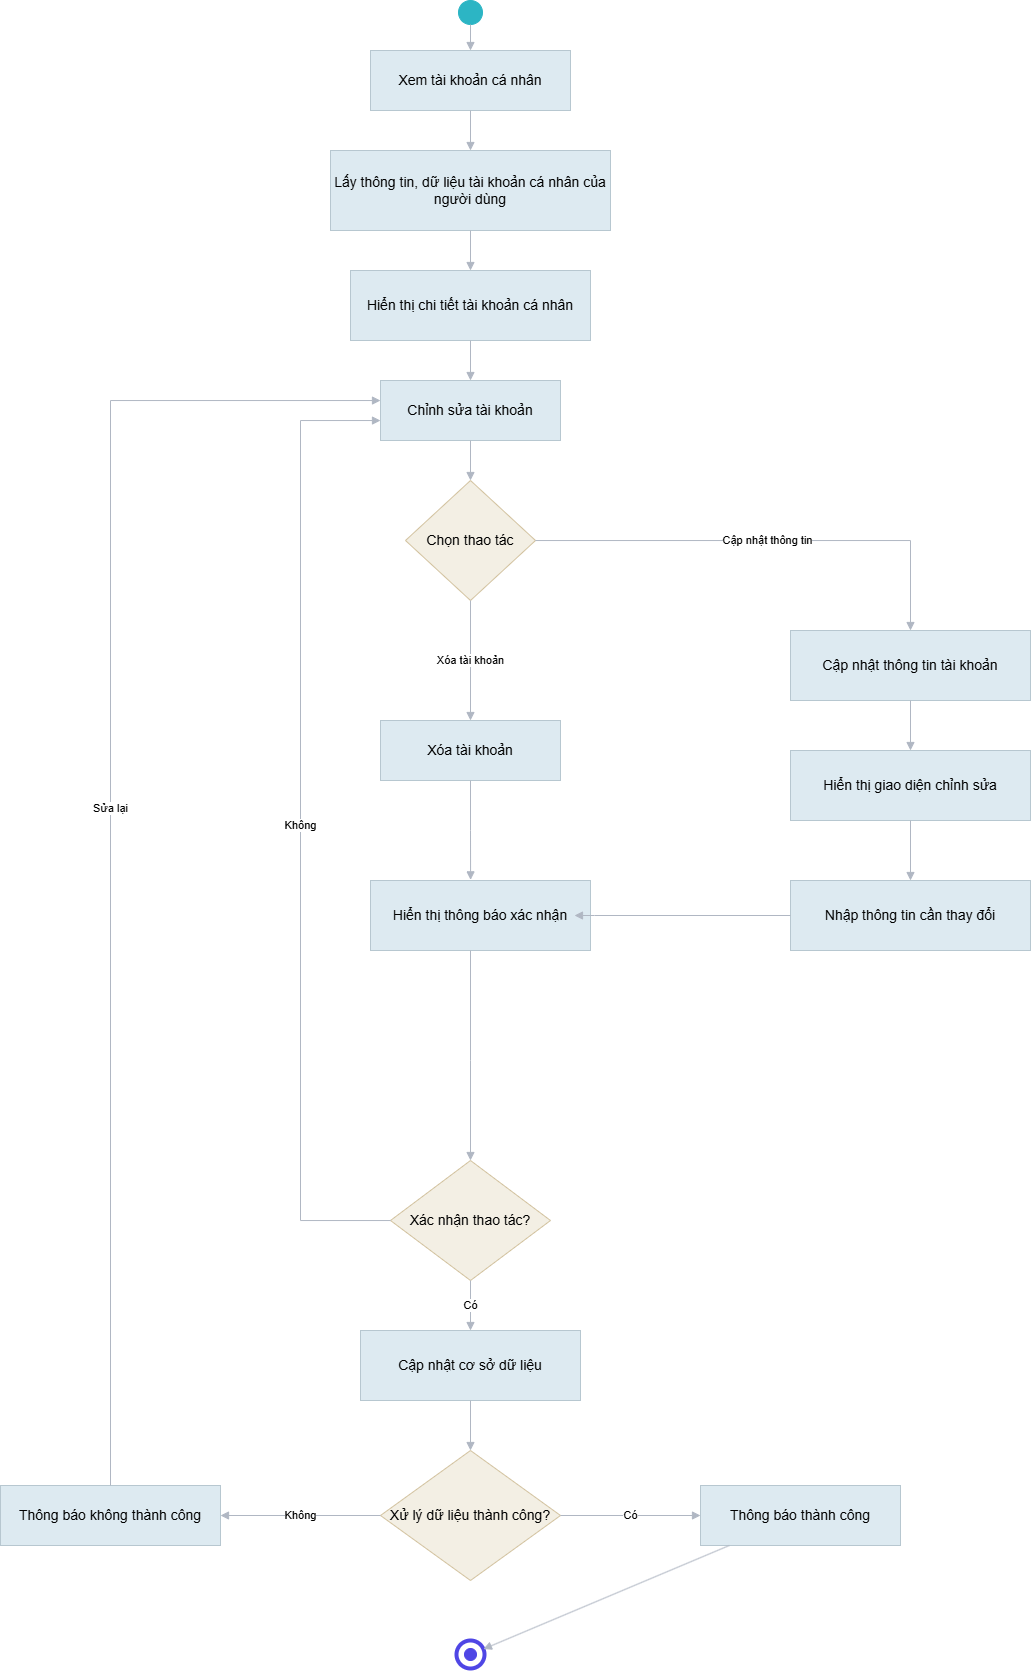

The diagram above was exported from draw.io. Its source (the exported page's mxGraphModel, read from the mxfile embedded in the PNG):
<mxGraphModel dx="1240" dy="705" grid="1" gridSize="10" guides="1" tooltips="1" connect="1" arrows="1" fold="1" page="1" pageScale="1" pageWidth="1600" pageHeight="1900" math="0" shadow="0">
  <root>
    <mxCell id="0" />
    <mxCell id="1" parent="0" />
    <mxCell id="2" parent="1" style="ellipse;whiteSpace=wrap;html=1;aspect=fixed;fillColor=#2cb5c4;strokeColor=#2cb5c4;" value="" vertex="1">
      <mxGeometry height="24" width="24" x="788" y="20" as="geometry" />
    </mxCell>
    <mxCell id="3" parent="1" style="rounded=0;whiteSpace=wrap;html=1;fillColor=#ddeaf1;strokeColor=#b7c7d0;fontSize=14;" value="Xem tài khoản cá nhân" vertex="1">
      <mxGeometry height="60" width="200" x="700" y="70" as="geometry" />
    </mxCell>
    <mxCell id="4" parent="1" style="rounded=0;whiteSpace=wrap;html=1;fillColor=#ddeaf1;strokeColor=#b7c7d0;fontSize=14;" value="Lấy thông tin, dữ liệu tài khoản cá nhân của người dùng" vertex="1">
      <mxGeometry height="80" width="280" x="660" y="170" as="geometry" />
    </mxCell>
    <mxCell id="5" parent="1" style="rounded=0;whiteSpace=wrap;html=1;fillColor=#ddeaf1;strokeColor=#b7c7d0;fontSize=14;" value="Hiển thị chi tiết tài khoản cá nhân" vertex="1">
      <mxGeometry height="70" width="240" x="680" y="290" as="geometry" />
    </mxCell>
    <mxCell id="6" parent="1" style="rounded=0;whiteSpace=wrap;html=1;fillColor=#ddeaf1;strokeColor=#b7c7d0;fontSize=14;" value="Chỉnh sửa tài khoản" vertex="1">
      <mxGeometry height="60" width="180" x="710" y="400" as="geometry" />
    </mxCell>
    <mxCell id="7" parent="1" style="rhombus;whiteSpace=wrap;html=1;fillColor=#f3efe4;strokeColor=#d2c29f;fontSize=14;" value="Chọn thao tác" vertex="1">
      <mxGeometry height="120" width="130" x="735" y="500" as="geometry" />
    </mxCell>
    <mxCell id="20" parent="1" style="rounded=0;whiteSpace=wrap;html=1;fillColor=#ddeaf1;strokeColor=#b7c7d0;fontSize=14;" value="Cập nhật thông tin tài khoản" vertex="1">
      <mxGeometry height="70" width="240" x="1120" y="650" as="geometry" />
    </mxCell>
    <mxCell id="21" parent="1" style="rounded=0;whiteSpace=wrap;html=1;fillColor=#ddeaf1;strokeColor=#b7c7d0;fontSize=14;" value="Hiển thị giao diện chỉnh sửa" vertex="1">
      <mxGeometry height="70" width="240" x="1120" y="770" as="geometry" />
    </mxCell>
    <mxCell id="22" parent="1" style="rounded=0;whiteSpace=wrap;html=1;fillColor=#ddeaf1;strokeColor=#b7c7d0;fontSize=14;" value="Nhập thông tin cần thay đổi" vertex="1">
      <mxGeometry height="70" width="240" x="1120" y="900" as="geometry" />
    </mxCell>
    <mxCell id="30" parent="1" style="rounded=0;whiteSpace=wrap;html=1;fillColor=#ddeaf1;strokeColor=#b7c7d0;fontSize=14;" value="Xóa tài khoản" vertex="1">
      <mxGeometry height="60" width="180" x="710" y="740" as="geometry" />
    </mxCell>
    <mxCell id="50" parent="1" style="rounded=0;whiteSpace=wrap;html=1;fillColor=#ddeaf1;strokeColor=#b7c7d0;fontSize=14;" value="Hiển thị thông báo xác nhận" vertex="1">
      <mxGeometry height="70" width="220" x="700" y="900" as="geometry" />
    </mxCell>
    <mxCell id="51" parent="1" style="rhombus;whiteSpace=wrap;html=1;fillColor=#f3efe4;strokeColor=#d2c29f;fontSize=14;" value="Xác nhận thao tác?" vertex="1">
      <mxGeometry height="120" width="160" x="720" y="1180" as="geometry" />
    </mxCell>
    <mxCell id="52" parent="1" style="rounded=0;whiteSpace=wrap;html=1;fillColor=#ddeaf1;strokeColor=#b7c7d0;fontSize=14;" value="Cập nhật cơ sở dữ liệu" vertex="1">
      <mxGeometry height="70" width="220" x="690" y="1350" as="geometry" />
    </mxCell>
    <mxCell id="53" parent="1" style="rhombus;whiteSpace=wrap;html=1;fillColor=#f3efe4;strokeColor=#d2c29f;fontSize=14;" value="Xử lý dữ liệu thành công?" vertex="1">
      <mxGeometry height="130" width="180" x="710" y="1470" as="geometry" />
    </mxCell>
    <mxCell id="54" parent="1" style="rounded=0;whiteSpace=wrap;html=1;fillColor=#ddeaf1;strokeColor=#b7c7d0;fontSize=14;" value="Thông báo không thành công" vertex="1">
      <mxGeometry height="60" width="220" x="330" y="1505" as="geometry" />
    </mxCell>
    <mxCell id="55" parent="1" style="rounded=0;whiteSpace=wrap;html=1;fillColor=#ddeaf1;strokeColor=#b7c7d0;fontSize=14;" value="Thông báo thành công" vertex="1">
      <mxGeometry height="60" width="200" x="1030" y="1505" as="geometry" />
    </mxCell>
    <mxCell id="60" parent="1" style="ellipse;whiteSpace=wrap;html=1;aspect=fixed;fillColor=#ffffff;strokeColor=#4f46e5;strokeWidth=4;" value="" vertex="1">
      <mxGeometry height="28" width="28" x="786" y="1660" as="geometry" />
    </mxCell>
    <mxCell id="61" parent="1" style="ellipse;whiteSpace=wrap;html=1;aspect=fixed;fillColor=#4f46e5;strokeColor=#4f46e5;" value="" vertex="1">
      <mxGeometry height="12" width="12" x="794" y="1668" as="geometry" />
    </mxCell>
    <mxCell id="100" edge="1" parent="1" source="2" style="edgeStyle=orthogonalEdgeStyle;rounded=0;orthogonalLoop=1;jettySize=auto;html=1;endArrow=block;endFill=1;strokeColor=#b0b7c3;" target="3">
      <mxGeometry relative="1" as="geometry" />
    </mxCell>
    <mxCell id="101" edge="1" parent="1" source="3" style="edgeStyle=orthogonalEdgeStyle;rounded=0;orthogonalLoop=1;jettySize=auto;html=1;endArrow=block;endFill=1;strokeColor=#b0b7c3;" target="4">
      <mxGeometry relative="1" as="geometry" />
    </mxCell>
    <mxCell id="102" edge="1" parent="1" source="4" style="edgeStyle=orthogonalEdgeStyle;rounded=0;orthogonalLoop=1;jettySize=auto;html=1;endArrow=block;endFill=1;strokeColor=#b0b7c3;" target="5">
      <mxGeometry relative="1" as="geometry" />
    </mxCell>
    <mxCell id="103" edge="1" parent="1" source="5" style="edgeStyle=orthogonalEdgeStyle;rounded=0;orthogonalLoop=1;jettySize=auto;html=1;endArrow=block;endFill=1;strokeColor=#b0b7c3;" target="6">
      <mxGeometry relative="1" as="geometry" />
    </mxCell>
    <mxCell id="104" edge="1" parent="1" source="6" style="edgeStyle=orthogonalEdgeStyle;rounded=0;orthogonalLoop=1;jettySize=auto;html=1;endArrow=block;endFill=1;strokeColor=#b0b7c3;" target="7">
      <mxGeometry relative="1" as="geometry" />
    </mxCell>
    <mxCell id="105" edge="1" parent="1" source="7" style="edgeStyle=orthogonalEdgeStyle;rounded=0;orthogonalLoop=1;jettySize=auto;html=1;endArrow=block;endFill=1;strokeColor=#b0b7c3;" target="20" value="Cập nhật thông tin">
      <mxGeometry relative="1" as="geometry" />
    </mxCell>
    <mxCell id="106" edge="1" parent="1" source="7" style="edgeStyle=orthogonalEdgeStyle;rounded=0;orthogonalLoop=1;jettySize=auto;html=1;endArrow=block;endFill=1;strokeColor=#b0b7c3;" target="30" value="Xóa tài khoản">
      <mxGeometry relative="1" as="geometry" />
    </mxCell>
    <mxCell id="107" edge="1" parent="1" source="20" style="edgeStyle=orthogonalEdgeStyle;rounded=0;orthogonalLoop=1;jettySize=auto;html=1;endArrow=block;endFill=1;strokeColor=#b0b7c3;" target="21">
      <mxGeometry relative="1" as="geometry" />
    </mxCell>
    <mxCell id="108" edge="1" parent="1" source="21" style="edgeStyle=orthogonalEdgeStyle;rounded=0;orthogonalLoop=1;jettySize=auto;html=1;endArrow=block;endFill=1;strokeColor=#b0b7c3;" target="22">
      <mxGeometry relative="1" as="geometry" />
    </mxCell>
    <mxCell id="109" edge="1" parent="1" source="22" style="edgeStyle=orthogonalEdgeStyle;rounded=0;orthogonalLoop=1;jettySize=auto;html=1;endArrow=block;endFill=1;strokeColor=#b0b7c3;">
      <mxGeometry relative="1" as="geometry">
        <Array as="points">
          <mxPoint x="924" y="935" />
        </Array>
        <mxPoint x="904" y="935" as="targetPoint" />
      </mxGeometry>
    </mxCell>
    <mxCell id="110" edge="1" parent="1" source="30" style="edgeStyle=orthogonalEdgeStyle;rounded=0;orthogonalLoop=1;jettySize=auto;html=1;endArrow=block;endFill=1;strokeColor=#b0b7c3;entryX=0.455;entryY=-0.009;entryDx=0;entryDy=0;entryPerimeter=0;" target="50">
      <mxGeometry relative="1" as="geometry">
        <Array as="points" />
      </mxGeometry>
    </mxCell>
    <mxCell id="111" edge="1" parent="1" source="50" style="edgeStyle=orthogonalEdgeStyle;rounded=0;orthogonalLoop=1;jettySize=auto;html=1;endArrow=block;endFill=1;strokeColor=#b0b7c3;" target="51">
      <mxGeometry relative="1" as="geometry">
        <Array as="points">
          <mxPoint x="800" y="1080" />
          <mxPoint x="800" y="1080" />
        </Array>
      </mxGeometry>
    </mxCell>
    <mxCell id="112" edge="1" parent="1" source="51" style="edgeStyle=orthogonalEdgeStyle;rounded=0;orthogonalLoop=1;jettySize=auto;html=1;endArrow=block;endFill=1;strokeColor=#b0b7c3;" target="52" value="Có">
      <mxGeometry relative="1" as="geometry" />
    </mxCell>
    <mxCell id="113" edge="1" parent="1" source="51" style="edgeStyle=orthogonalEdgeStyle;rounded=0;orthogonalLoop=1;jettySize=auto;html=1;endArrow=block;endFill=1;strokeColor=#b0b7c3;" target="6" value="Không">
      <mxGeometry relative="1" as="geometry">
        <Array as="points">
          <mxPoint x="630" y="1240" />
          <mxPoint x="630" y="440" />
        </Array>
      </mxGeometry>
    </mxCell>
    <mxCell id="114" edge="1" parent="1" source="52" style="edgeStyle=orthogonalEdgeStyle;rounded=0;orthogonalLoop=1;jettySize=auto;html=1;endArrow=block;endFill=1;strokeColor=#b0b7c3;" target="53">
      <mxGeometry relative="1" as="geometry" />
    </mxCell>
    <mxCell id="115" edge="1" parent="1" source="53" style="edgeStyle=orthogonalEdgeStyle;rounded=0;orthogonalLoop=1;jettySize=auto;html=1;endArrow=block;endFill=1;strokeColor=#b0b7c3;" target="54" value="Không">
      <mxGeometry relative="1" as="geometry" />
    </mxCell>
    <mxCell id="116" edge="1" parent="1" source="53" style="edgeStyle=orthogonalEdgeStyle;rounded=0;orthogonalLoop=1;jettySize=auto;html=1;endArrow=block;endFill=1;strokeColor=#b0b7c3;" target="55" value="Có">
      <mxGeometry relative="1" as="geometry" />
    </mxCell>
    <mxCell id="117" edge="1" parent="1" source="55" style="rounded=0;orthogonalLoop=1;jettySize=auto;html=1;endArrow=block;endFill=1;strokeColor=#b0b7c3;" target="60">
      <mxGeometry relative="1" as="geometry" />
    </mxCell>
    <mxCell id="118" edge="1" parent="1" source="54" style="edgeStyle=orthogonalEdgeStyle;rounded=0;orthogonalLoop=1;jettySize=auto;html=1;endArrow=block;endFill=1;strokeColor=#b0b7c3;" target="6" value="Sửa lại">
      <mxGeometry relative="1" as="geometry">
        <Array as="points">
          <mxPoint x="440" y="420" />
        </Array>
      </mxGeometry>
    </mxCell>
  </root>
</mxGraphModel>